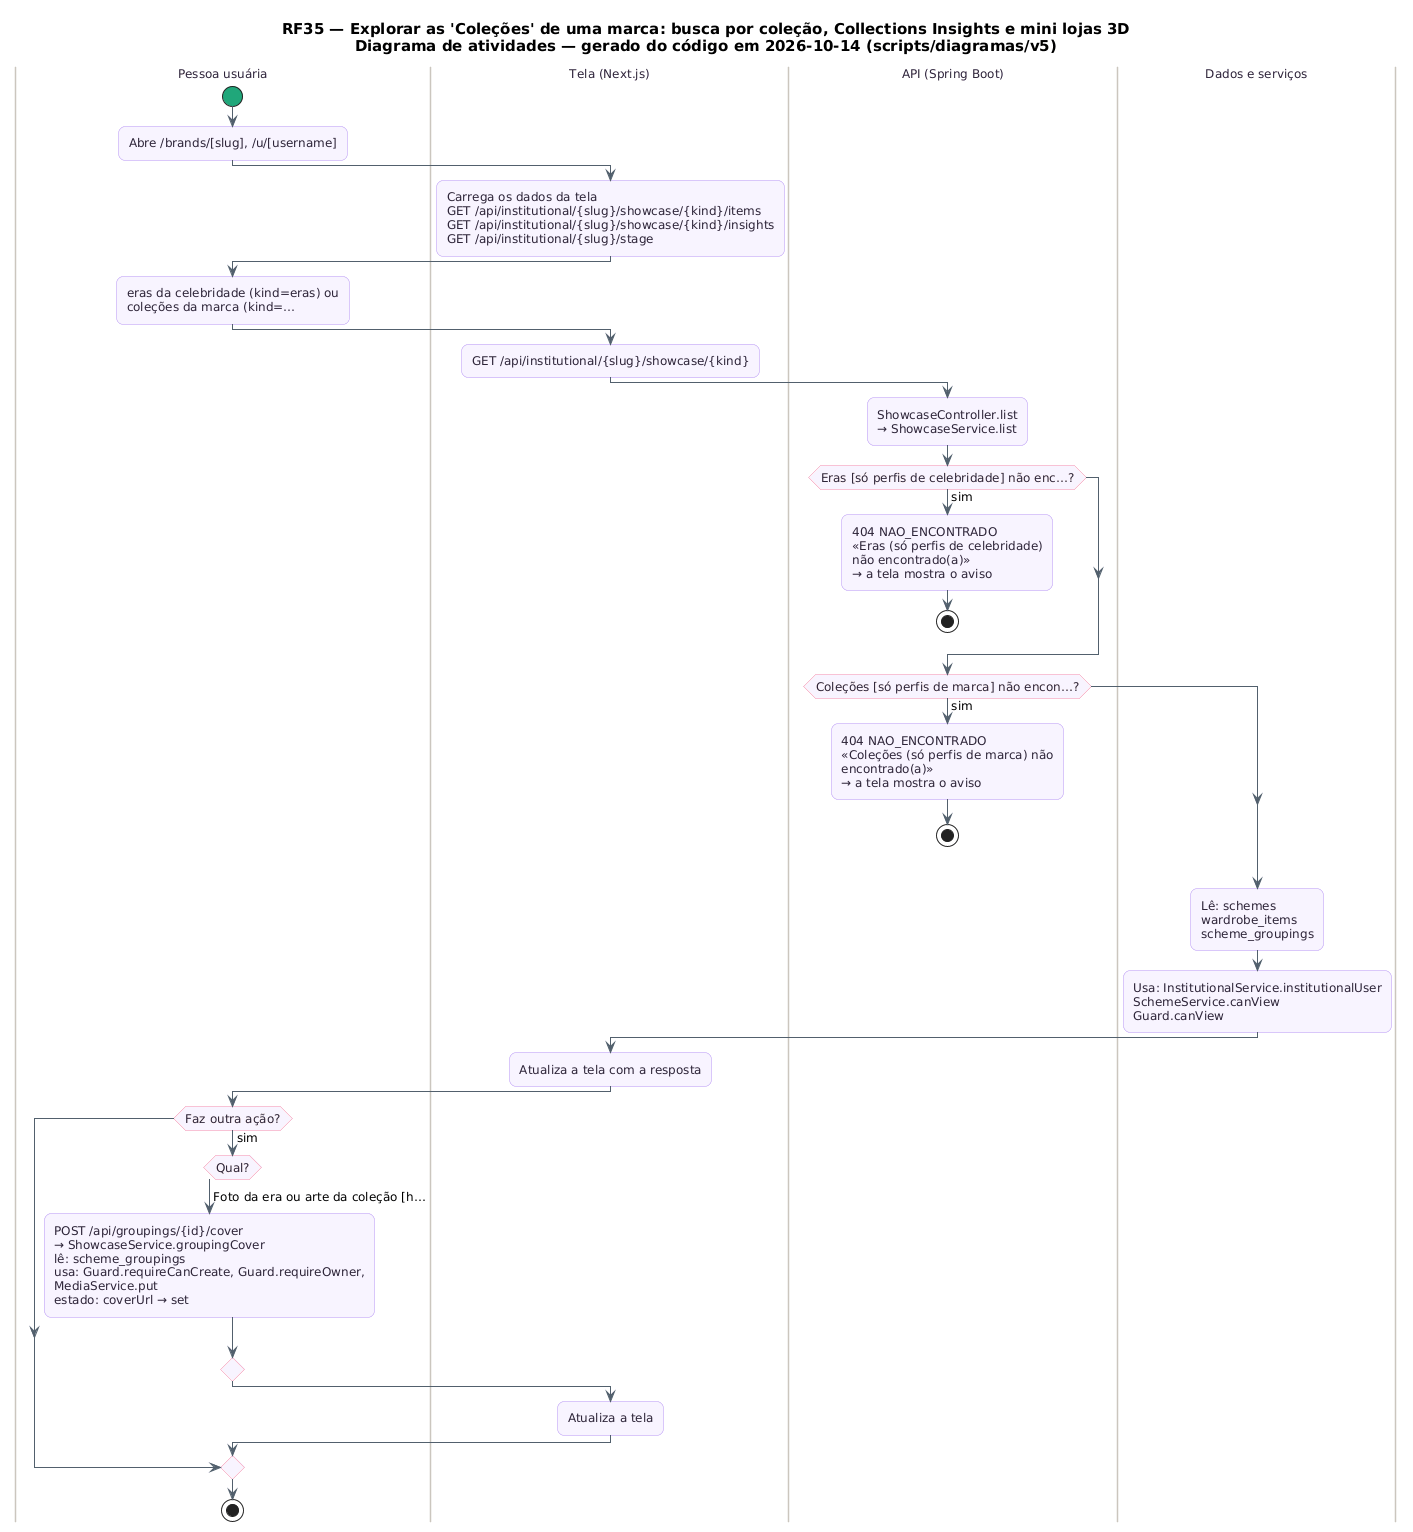

The diagram above was rendered by PlantUML. Its source (embedded in the PNG):
@startuml RF35_Atividades
skinparam backgroundColor #FFFFFF
skinparam shadowing false
skinparam defaultFontName "DejaVu Sans"
skinparam defaultFontSize 12
skinparam titleFontSize 15
skinparam roundcorner 14
skinparam ArrowColor #52606D
skinparam note {
  BackgroundColor #FFFDEB
  BorderColor #D8CE78
  FontColor #554F24
}
skinparam activity {
  BackgroundColor #F8F4FF
  BorderColor #B695F5
  FontColor #2D2438
  DiamondBackgroundColor #FFF5F8
  DiamondBorderColor #F08DB1
  StartColor #20A77A
  EndColor #4B5563
}
skinparam swimlane {
  BorderColor #CBC6BE
  TitleFontColor #2D2438
}
title RF35 — Explorar as 'Coleções' de uma marca: busca por coleção, Collections Insights e mini lojas 3D\nDiagrama de atividades — gerado do código em 2026-10-14 (scripts/diagramas/v5)

|Pessoa usuária|
start
:Abre /brands/[slug], /u/[username];
|Tela (Next.js)|
:Carrega os dados da tela\nGET /api/institutional/{slug}/showcase/{kind}/items\nGET /api/institutional/{slug}/showcase/{kind}/insights\nGET /api/institutional/{slug}/stage;
|Pessoa usuária|
:eras da celebridade (kind=eras) ou\ncoleções da marca (kind=…;
|Tela (Next.js)|
:GET /api/institutional/{slug}/showcase/{kind};
|API (Spring Boot)|
:ShowcaseController.list\n→ ShowcaseService.list;
if (Eras [só perfis de celebridade] não enc…?) then (sim)
  :404 NAO_ENCONTRADO\n«Eras (só perfis de celebridade)\nnão encontrado(a)»\n→ a tela mostra o aviso;
  stop
endif
if (Coleções [só perfis de marca] não encon…?) then (sim)
  :404 NAO_ENCONTRADO\n«Coleções (só perfis de marca) não\nencontrado(a)»\n→ a tela mostra o aviso;
  stop
endif
|Dados e serviços|
:Lê: schemes\nwardrobe_items\nscheme_groupings;
:Usa: InstitutionalService.institutionalUser\nSchemeService.canView\nGuard.canView;
|Tela (Next.js)|
:Atualiza a tela com a resposta;
|Pessoa usuária|
if (Faz outra ação?) then (sim)
  switch (Qual?)
  case (Foto da era ou arte da coleção [h…)
    :POST /api/groupings/{id}/cover\n→ ShowcaseService.groupingCover\nlê: scheme_groupings\nusa: Guard.requireCanCreate, Guard.requireOwner,\nMediaService.put\nestado: coverUrl → set;
  endswitch
  |Tela (Next.js)|
  :Atualiza a tela;
endif
|Pessoa usuária|
stop
@enduml